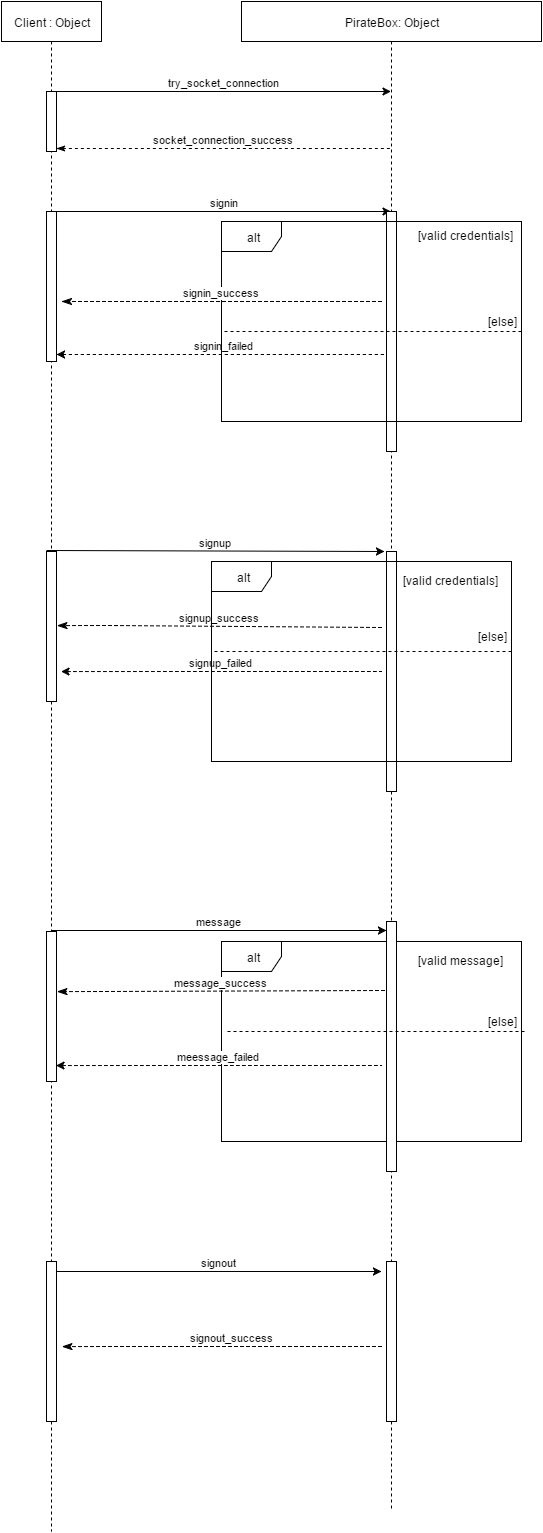

The diagram above was exported from draw.io. Its source (the exported page's mxGraphModel, read from the mxfile embedded in the PNG):
<mxGraphModel dx="790" dy="740" grid="1" gridSize="10" guides="1" tooltips="1" connect="1" arrows="1" fold="1" page="1" pageScale="1" pageWidth="826" pageHeight="1169" background="#ffffff" math="0" shadow="0">
  <root>
    <mxCell id="0" />
    <mxCell id="1" parent="0" />
    <mxCell id="2" value="Client : Object" style="shape=umlLifeline;perimeter=lifelinePerimeter;whiteSpace=wrap;html=1;container=1;collapsible=0;recursiveResize=0;outlineConnect=0;" vertex="1" parent="1">
      <mxGeometry x="40" y="80" width="100" height="1530" as="geometry" />
    </mxCell>
    <mxCell id="3" value="" style="html=1;points=[];perimeter=orthogonalPerimeter;" vertex="1" parent="2">
      <mxGeometry x="45" y="90" width="10" height="60" as="geometry" />
    </mxCell>
    <mxCell id="4" value="" style="html=1;points=[];perimeter=orthogonalPerimeter;" vertex="1" parent="2">
      <mxGeometry x="45" y="210" width="10" height="150" as="geometry" />
    </mxCell>
    <mxCell id="5" value="" style="html=1;points=[];perimeter=orthogonalPerimeter;" vertex="1" parent="2">
      <mxGeometry x="45" y="930" width="10" height="150" as="geometry" />
    </mxCell>
    <mxCell id="6" value="" style="html=1;points=[];perimeter=orthogonalPerimeter;" vertex="1" parent="2">
      <mxGeometry x="45" y="1260" width="10" height="160" as="geometry" />
    </mxCell>
    <mxCell id="7" value="" style="html=1;points=[];perimeter=orthogonalPerimeter;" vertex="1" parent="1">
      <mxGeometry x="85" y="170" width="10" height="60" as="geometry" />
    </mxCell>
    <mxCell id="8" value="" style="html=1;points=[];perimeter=orthogonalPerimeter;" vertex="1" parent="1">
      <mxGeometry x="85" y="290" width="10" height="150" as="geometry" />
    </mxCell>
    <mxCell id="9" value="" style="html=1;points=[];perimeter=orthogonalPerimeter;" vertex="1" parent="1">
      <mxGeometry x="85" y="1010" width="10" height="150" as="geometry" />
    </mxCell>
    <mxCell id="10" value="" style="html=1;points=[];perimeter=orthogonalPerimeter;" vertex="1" parent="1">
      <mxGeometry x="85" y="1340" width="10" height="160" as="geometry" />
    </mxCell>
    <mxCell id="11" value="PirateBox: Object" style="shape=umlLifeline;perimeter=lifelinePerimeter;whiteSpace=wrap;html=1;container=1;collapsible=0;recursiveResize=0;outlineConnect=0;" vertex="1" parent="1">
      <mxGeometry x="280" y="80" width="300" height="1510" as="geometry" />
    </mxCell>
    <mxCell id="12" value="" style="html=1;points=[];perimeter=orthogonalPerimeter;" vertex="1" parent="11">
      <mxGeometry x="145" y="550" width="10" height="240" as="geometry" />
    </mxCell>
    <mxCell id="13" value="alt" style="shape=umlFrame;whiteSpace=wrap;html=1;" vertex="1" parent="11">
      <mxGeometry x="-20" y="940" width="300" height="200" as="geometry" />
    </mxCell>
    <mxCell id="14" value="" style="html=1;points=[];perimeter=orthogonalPerimeter;" vertex="1" parent="11">
      <mxGeometry x="145" y="920" width="10" height="250" as="geometry" />
    </mxCell>
    <mxCell id="15" value="" style="html=1;points=[];perimeter=orthogonalPerimeter;" vertex="1" parent="11">
      <mxGeometry x="145" y="1260" width="10" height="160" as="geometry" />
    </mxCell>
    <mxCell id="16" value="" style="html=1;points=[];perimeter=orthogonalPerimeter;" vertex="1" parent="1">
      <mxGeometry x="425" y="630" width="10" height="240" as="geometry" />
    </mxCell>
    <mxCell id="17" value="alt" style="shape=umlFrame;whiteSpace=wrap;html=1;" vertex="1" parent="1">
      <mxGeometry x="260" y="1020" width="300" height="200" as="geometry" />
    </mxCell>
    <mxCell id="18" value="" style="html=1;points=[];perimeter=orthogonalPerimeter;" vertex="1" parent="1">
      <mxGeometry x="425" y="1000" width="10" height="250" as="geometry" />
    </mxCell>
    <mxCell id="19" value="" style="html=1;points=[];perimeter=orthogonalPerimeter;" vertex="1" parent="1">
      <mxGeometry x="425" y="1340" width="10" height="160" as="geometry" />
    </mxCell>
    <mxCell id="20" value="try_socket_connection" style="html=1;verticalAlign=bottom;endArrow=none;entryX=1;entryY=0;endFill=0;startArrow=classic;startFill=1;" edge="1" source="11" target="7" parent="1">
      <mxGeometry x="95" y="170" as="geometry">
        <mxPoint x="150" y="170" as="sourcePoint" />
      </mxGeometry>
    </mxCell>
    <mxCell id="21" value="socket_connection_success" style="html=1;verticalAlign=bottom;endArrow=none;dashed=1;endSize=8;exitX=1;exitY=0.95;endFill=0;startArrow=classicThin;startFill=1;" edge="1" source="7" target="11" parent="1">
      <mxGeometry x="95" y="227" as="geometry">
        <mxPoint x="150" y="227" as="targetPoint" />
      </mxGeometry>
    </mxCell>
    <mxCell id="22" value="signin" style="html=1;verticalAlign=bottom;endArrow=none;entryX=1;entryY=0;endFill=0;startArrow=classic;startFill=1;" edge="1" source="11" target="8" parent="1">
      <mxGeometry x="95" y="290" as="geometry">
        <mxPoint x="155" y="290" as="sourcePoint" />
      </mxGeometry>
    </mxCell>
    <mxCell id="23" value="signin_failed" style="html=1;verticalAlign=bottom;endArrow=none;dashed=1;endSize=8;exitX=1;exitY=0.95;endFill=0;startArrow=classic;startFill=1;" edge="1" source="8" target="11" parent="1">
      <mxGeometry x="95" y="433" as="geometry">
        <mxPoint x="155" y="347" as="targetPoint" />
        <Array as="points">
          <mxPoint x="240" y="433" />
        </Array>
      </mxGeometry>
    </mxCell>
    <mxCell id="24" value="" style="html=1;points=[];perimeter=orthogonalPerimeter;" vertex="1" parent="1">
      <mxGeometry x="425" y="290" width="10" height="240" as="geometry" />
    </mxCell>
    <mxCell id="25" value="alt" style="shape=umlFrame;whiteSpace=wrap;html=1;" vertex="1" parent="1">
      <mxGeometry x="260" y="300" width="300" height="200" as="geometry" />
    </mxCell>
    <mxCell id="26" value="signin_success" style="html=1;verticalAlign=bottom;endArrow=classicThin;dashed=1;endSize=8;entryX=1.5;entryY=0.6;entryPerimeter=0;endFill=1;" edge="1" target="8" parent="1">
      <mxGeometry x="100" y="380" as="geometry">
        <mxPoint x="420" y="380" as="sourcePoint" />
        <mxPoint x="110" y="380" as="targetPoint" />
        <Array as="points">
          <mxPoint x="150" y="380" />
        </Array>
      </mxGeometry>
    </mxCell>
    <mxCell id="27" value="[valid credentials]" style="text;html=1;resizable=0;points=[];autosize=1;align=left;verticalAlign=top;spacingTop=-4;" vertex="1" parent="1">
      <mxGeometry x="455" y="305" width="110" height="20" as="geometry" />
    </mxCell>
    <mxCell id="28" value="" style="html=1;verticalAlign=bottom;endArrow=none;dashed=1;endSize=8;endFill=0;align=center;" edge="1" parent="1">
      <mxGeometry x="260" y="410" as="geometry">
        <mxPoint x="560" y="410" as="sourcePoint" />
        <mxPoint x="260" y="410" as="targetPoint" />
      </mxGeometry>
    </mxCell>
    <mxCell id="29" value="[else]" style="text;html=1;strokeColor=none;fillColor=none;align=center;verticalAlign=middle;whiteSpace=wrap;" vertex="1" parent="1">
      <mxGeometry x="520" y="390" width="40" height="20" as="geometry" />
    </mxCell>
    <mxCell id="30" value="" style="html=1;points=[];perimeter=orthogonalPerimeter;" vertex="1" parent="1">
      <mxGeometry x="85" y="630" width="10" height="150" as="geometry" />
    </mxCell>
    <mxCell id="31" value="signup" style="html=1;verticalAlign=bottom;endArrow=none;entryX=1;entryY=0;endFill=0;startArrow=classic;startFill=1;exitX=-0.2;exitY=0;exitPerimeter=0;" edge="1" source="16" parent="1">
      <mxGeometry x="85" y="629" as="geometry">
        <mxPoint x="319.5" y="629" as="sourcePoint" />
        <mxPoint x="85" y="629" as="targetPoint" />
      </mxGeometry>
    </mxCell>
    <mxCell id="32" value="signup_success" style="html=1;verticalAlign=bottom;endArrow=classicThin;dashed=1;endSize=8;entryX=1.5;entryY=0.6;entryPerimeter=0;endFill=1;exitX=-0.5;exitY=0.317;exitPerimeter=0;" edge="1" source="16" parent="1">
      <mxGeometry x="95.41176470588243" y="703.9999999999998" as="geometry">
        <mxPoint x="314.9999999999998" y="703.9999999999998" as="sourcePoint" />
        <mxPoint x="95.41176470588243" y="704.1176470588236" as="targetPoint" />
        <Array as="points">
          <mxPoint x="145" y="704" />
        </Array>
      </mxGeometry>
    </mxCell>
    <mxCell id="33" value="signup_failed" style="html=1;verticalAlign=bottom;endArrow=none;dashed=1;endSize=8;exitX=1;exitY=0.95;endFill=0;startArrow=classic;startFill=1;" edge="1" parent="1">
      <mxGeometry x="99.52941176470586" y="750" as="geometry">
        <mxPoint x="420" y="750" as="targetPoint" />
        <mxPoint x="99.52941176470586" y="750.0588235294117" as="sourcePoint" />
        <Array as="points">
          <mxPoint x="245" y="750" />
        </Array>
      </mxGeometry>
    </mxCell>
    <mxCell id="34" value="alt" style="shape=umlFrame;whiteSpace=wrap;html=1;" vertex="1" parent="1">
      <mxGeometry x="250" y="640" width="300" height="200" as="geometry" />
    </mxCell>
    <mxCell id="35" value="" style="html=1;verticalAlign=bottom;endArrow=none;dashed=1;endSize=8;endFill=0;align=center;" edge="1" parent="1">
      <mxGeometry x="250" y="729.9999999999998" as="geometry">
        <mxPoint x="549.9999999999998" y="729.9999999999998" as="sourcePoint" />
        <mxPoint x="250" y="729.9999999999998" as="targetPoint" />
      </mxGeometry>
    </mxCell>
    <mxCell id="36" value="[else]" style="text;html=1;strokeColor=none;fillColor=none;align=center;verticalAlign=middle;whiteSpace=wrap;" vertex="1" parent="1">
      <mxGeometry x="510" y="705" width="40" height="20" as="geometry" />
    </mxCell>
    <mxCell id="37" value="[valid credentials]" style="text;html=1;resizable=0;points=[];autosize=1;align=left;verticalAlign=top;spacingTop=-4;" vertex="1" parent="1">
      <mxGeometry x="440" y="650" width="110" height="20" as="geometry" />
    </mxCell>
    <mxCell id="38" value="message" style="html=1;verticalAlign=bottom;endArrow=none;entryX=1;entryY=0;endFill=0;startArrow=classic;startFill=1;" edge="1" source="18" parent="1">
      <mxGeometry x="90" y="1009" as="geometry">
        <mxPoint x="324.5" y="1009" as="sourcePoint" />
        <mxPoint x="90" y="1009" as="targetPoint" />
      </mxGeometry>
    </mxCell>
    <mxCell id="39" value="message_success" style="html=1;verticalAlign=bottom;endArrow=classicThin;dashed=1;endSize=8;entryX=1.5;entryY=0.6;entryPerimeter=0;endFill=1;exitX=-0.2;exitY=0.276;exitPerimeter=0;" edge="1" source="18" parent="1">
      <mxGeometry x="95.41176470588243" y="1069.9999999999998" as="geometry">
        <mxPoint x="314.9999999999998" y="1069.9999999999998" as="sourcePoint" />
        <mxPoint x="95.41176470588243" y="1070.1176470588236" as="targetPoint" />
        <Array as="points">
          <mxPoint x="145" y="1070" />
        </Array>
      </mxGeometry>
    </mxCell>
    <mxCell id="40" value="meessage_failed" style="html=1;verticalAlign=bottom;endArrow=none;dashed=1;endSize=8;exitX=1;exitY=0.95;endFill=0;startArrow=classic;startFill=1;" edge="1" parent="1">
      <mxGeometry x="94.52941176470586" y="1144" as="geometry">
        <mxPoint x="420" y="1144" as="targetPoint" />
        <mxPoint x="94.52941176470586" y="1144.0588235294115" as="sourcePoint" />
        <Array as="points">
          <mxPoint x="240" y="1144" />
        </Array>
      </mxGeometry>
    </mxCell>
    <mxCell id="41" value="" style="html=1;verticalAlign=bottom;endArrow=none;dashed=1;endSize=8;endFill=0;align=center;" edge="1" parent="1">
      <mxGeometry x="263" y="1109.9999999999998" as="geometry">
        <mxPoint x="562.9999999999998" y="1109.9999999999998" as="sourcePoint" />
        <mxPoint x="263" y="1109.9999999999998" as="targetPoint" />
      </mxGeometry>
    </mxCell>
    <mxCell id="42" value="[else]" style="text;html=1;strokeColor=none;fillColor=none;align=center;verticalAlign=middle;whiteSpace=wrap;" vertex="1" parent="1">
      <mxGeometry x="520" y="1090" width="40" height="20" as="geometry" />
    </mxCell>
    <mxCell id="43" value="[valid message]" style="text;html=1;resizable=0;points=[];autosize=1;align=left;verticalAlign=top;spacingTop=-4;" vertex="1" parent="1">
      <mxGeometry x="455" y="1030" width="100" height="20" as="geometry" />
    </mxCell>
    <mxCell id="44" value="signout" style="html=1;verticalAlign=bottom;endArrow=none;entryX=1;entryY=0;endFill=0;startArrow=classic;startFill=1;" edge="1" parent="1">
      <mxGeometry x="95" y="1350" as="geometry">
        <mxPoint x="420" y="1350" as="sourcePoint" />
        <mxPoint x="95" y="1350" as="targetPoint" />
      </mxGeometry>
    </mxCell>
    <mxCell id="45" value="signout_success" style="html=1;verticalAlign=bottom;endArrow=classicThin;dashed=1;endSize=8;entryX=1.5;entryY=0.6;entryPerimeter=0;endFill=1;" edge="1" parent="1">
      <mxGeometry x="10" as="geometry">
        <mxPoint x="420" y="1425" as="sourcePoint" />
        <mxPoint x="100.41176470588243" y="1425.1176470588234" as="targetPoint" />
        <Array as="points">
          <mxPoint x="150" y="1425" />
        </Array>
        <mxPoint x="10" as="offset" />
      </mxGeometry>
    </mxCell>
  </root>
</mxGraphModel>